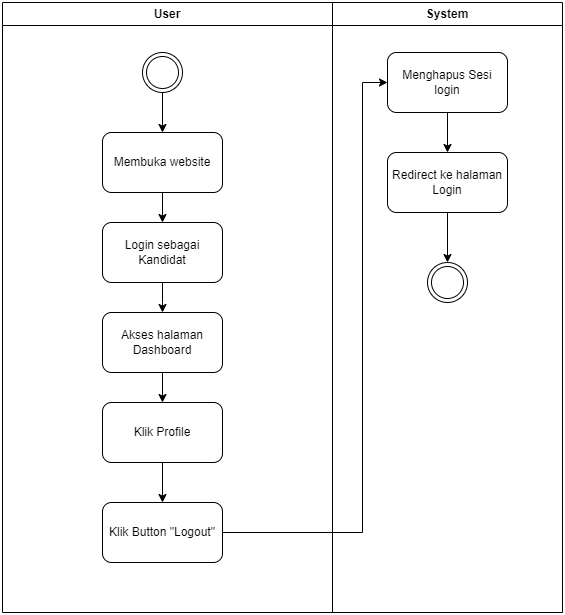

The diagram above was exported from draw.io. Its source (the exported page's mxGraphModel, read from the mxfile embedded in the PNG):
<mxGraphModel dx="1050" dy="618" grid="1" gridSize="10" guides="1" tooltips="1" connect="1" arrows="1" fold="1" page="1" pageScale="1" pageWidth="827" pageHeight="1169" math="0" shadow="0">
  <root>
    <mxCell id="My_Q8ZRHUVTYdO5GPs5b-0" />
    <mxCell id="My_Q8ZRHUVTYdO5GPs5b-1" parent="My_Q8ZRHUVTYdO5GPs5b-0" />
    <mxCell id="My_Q8ZRHUVTYdO5GPs5b-2" value="User" style="swimlane;whiteSpace=wrap;html=1;startSize=23;container=0;" parent="My_Q8ZRHUVTYdO5GPs5b-1" vertex="1">
      <mxGeometry x="130" y="60" width="330" height="610" as="geometry" />
    </mxCell>
    <mxCell id="My_Q8ZRHUVTYdO5GPs5b-3" style="edgeStyle=orthogonalEdgeStyle;rounded=0;orthogonalLoop=1;jettySize=auto;html=1;" parent="My_Q8ZRHUVTYdO5GPs5b-2" source="My_Q8ZRHUVTYdO5GPs5b-4" target="My_Q8ZRHUVTYdO5GPs5b-6" edge="1">
      <mxGeometry relative="1" as="geometry">
        <mxPoint x="160" y="130" as="targetPoint" />
      </mxGeometry>
    </mxCell>
    <mxCell id="My_Q8ZRHUVTYdO5GPs5b-4" value="" style="ellipse;shape=doubleEllipse;whiteSpace=wrap;html=1;aspect=fixed;container=0;" parent="My_Q8ZRHUVTYdO5GPs5b-2" vertex="1">
      <mxGeometry x="140" y="50" width="40" height="40" as="geometry" />
    </mxCell>
    <mxCell id="My_Q8ZRHUVTYdO5GPs5b-5" style="edgeStyle=orthogonalEdgeStyle;rounded=0;orthogonalLoop=1;jettySize=auto;html=1;entryX=0.5;entryY=0;entryDx=0;entryDy=0;" parent="My_Q8ZRHUVTYdO5GPs5b-2" source="My_Q8ZRHUVTYdO5GPs5b-6" target="My_Q8ZRHUVTYdO5GPs5b-8" edge="1">
      <mxGeometry relative="1" as="geometry" />
    </mxCell>
    <mxCell id="My_Q8ZRHUVTYdO5GPs5b-6" value="Membuka website" style="rounded=1;whiteSpace=wrap;html=1;container=0;" parent="My_Q8ZRHUVTYdO5GPs5b-2" vertex="1">
      <mxGeometry x="100" y="130" width="120" height="60" as="geometry" />
    </mxCell>
    <mxCell id="My_Q8ZRHUVTYdO5GPs5b-7" style="edgeStyle=orthogonalEdgeStyle;rounded=0;orthogonalLoop=1;jettySize=auto;html=1;" parent="My_Q8ZRHUVTYdO5GPs5b-2" source="My_Q8ZRHUVTYdO5GPs5b-8" edge="1">
      <mxGeometry relative="1" as="geometry">
        <mxPoint x="160" y="310" as="targetPoint" />
      </mxGeometry>
    </mxCell>
    <mxCell id="My_Q8ZRHUVTYdO5GPs5b-8" value="Login sebagai Kandidat" style="rounded=1;whiteSpace=wrap;html=1;container=0;" parent="My_Q8ZRHUVTYdO5GPs5b-2" vertex="1">
      <mxGeometry x="100" y="220" width="120" height="60" as="geometry" />
    </mxCell>
    <mxCell id="My_Q8ZRHUVTYdO5GPs5b-9" value="Akses halaman Dashboard" style="rounded=1;whiteSpace=wrap;html=1;container=0;" parent="My_Q8ZRHUVTYdO5GPs5b-2" vertex="1">
      <mxGeometry x="100" y="310" width="120" height="60" as="geometry" />
    </mxCell>
    <mxCell id="My_Q8ZRHUVTYdO5GPs5b-10" value="Klik Profile" style="rounded=1;whiteSpace=wrap;html=1;container=0;" parent="My_Q8ZRHUVTYdO5GPs5b-2" vertex="1">
      <mxGeometry x="100" y="400" width="120" height="60" as="geometry" />
    </mxCell>
    <mxCell id="My_Q8ZRHUVTYdO5GPs5b-11" value="" style="edgeStyle=orthogonalEdgeStyle;rounded=0;orthogonalLoop=1;jettySize=auto;html=1;" parent="My_Q8ZRHUVTYdO5GPs5b-2" source="My_Q8ZRHUVTYdO5GPs5b-9" target="My_Q8ZRHUVTYdO5GPs5b-10" edge="1">
      <mxGeometry relative="1" as="geometry" />
    </mxCell>
    <mxCell id="My_Q8ZRHUVTYdO5GPs5b-12" value="Klik Button &quot;Logout&quot;" style="rounded=1;whiteSpace=wrap;html=1;container=0;" parent="My_Q8ZRHUVTYdO5GPs5b-2" vertex="1">
      <mxGeometry x="100" y="500" width="120" height="60" as="geometry" />
    </mxCell>
    <mxCell id="My_Q8ZRHUVTYdO5GPs5b-13" value="" style="edgeStyle=orthogonalEdgeStyle;rounded=0;orthogonalLoop=1;jettySize=auto;html=1;" parent="My_Q8ZRHUVTYdO5GPs5b-2" source="My_Q8ZRHUVTYdO5GPs5b-10" target="My_Q8ZRHUVTYdO5GPs5b-12" edge="1">
      <mxGeometry relative="1" as="geometry" />
    </mxCell>
    <mxCell id="My_Q8ZRHUVTYdO5GPs5b-14" value="System" style="swimlane;whiteSpace=wrap;html=1;container=0;" parent="My_Q8ZRHUVTYdO5GPs5b-1" vertex="1">
      <mxGeometry x="460" y="60" width="230" height="610" as="geometry" />
    </mxCell>
    <mxCell id="My_Q8ZRHUVTYdO5GPs5b-16" value="Menghapus Sesi login" style="rounded=1;whiteSpace=wrap;html=1;container=0;" parent="My_Q8ZRHUVTYdO5GPs5b-14" vertex="1">
      <mxGeometry x="55" y="50" width="120" height="60" as="geometry" />
    </mxCell>
    <mxCell id="My_Q8ZRHUVTYdO5GPs5b-17" value="" style="ellipse;shape=doubleEllipse;whiteSpace=wrap;html=1;aspect=fixed;container=0;" parent="My_Q8ZRHUVTYdO5GPs5b-14" vertex="1">
      <mxGeometry x="95" y="260" width="40" height="40" as="geometry" />
    </mxCell>
    <mxCell id="XnsvuJAgRJwP3mtqO9sH-2" value="" style="edgeStyle=orthogonalEdgeStyle;rounded=0;orthogonalLoop=1;jettySize=auto;html=1;" parent="My_Q8ZRHUVTYdO5GPs5b-14" source="XnsvuJAgRJwP3mtqO9sH-0" target="My_Q8ZRHUVTYdO5GPs5b-17" edge="1">
      <mxGeometry relative="1" as="geometry" />
    </mxCell>
    <mxCell id="XnsvuJAgRJwP3mtqO9sH-0" value="Redirect ke halaman Login" style="rounded=1;whiteSpace=wrap;html=1;container=0;" parent="My_Q8ZRHUVTYdO5GPs5b-14" vertex="1">
      <mxGeometry x="55" y="150" width="120" height="60" as="geometry" />
    </mxCell>
    <mxCell id="XnsvuJAgRJwP3mtqO9sH-1" value="" style="edgeStyle=orthogonalEdgeStyle;rounded=0;orthogonalLoop=1;jettySize=auto;html=1;" parent="My_Q8ZRHUVTYdO5GPs5b-14" source="My_Q8ZRHUVTYdO5GPs5b-16" target="XnsvuJAgRJwP3mtqO9sH-0" edge="1">
      <mxGeometry relative="1" as="geometry" />
    </mxCell>
    <mxCell id="My_Q8ZRHUVTYdO5GPs5b-18" value="" style="edgeStyle=orthogonalEdgeStyle;rounded=0;orthogonalLoop=1;jettySize=auto;html=1;" parent="My_Q8ZRHUVTYdO5GPs5b-1" source="My_Q8ZRHUVTYdO5GPs5b-12" target="My_Q8ZRHUVTYdO5GPs5b-16" edge="1">
      <mxGeometry relative="1" as="geometry">
        <Array as="points">
          <mxPoint x="490" y="590" />
          <mxPoint x="490" y="140" />
        </Array>
      </mxGeometry>
    </mxCell>
  </root>
</mxGraphModel>